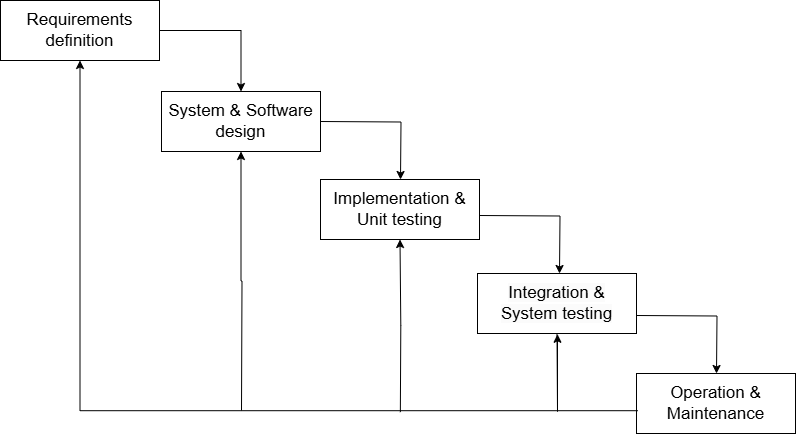

The diagram above was exported from draw.io. Its source (the exported page's mxGraphModel, read from the mxfile embedded in the PNG):
<mxGraphModel dx="1050" dy="565" grid="0" gridSize="10" guides="1" tooltips="1" connect="1" arrows="1" fold="1" page="1" pageScale="1" pageWidth="827" pageHeight="1169" math="0" shadow="0">
  <root>
    <mxCell id="0" />
    <mxCell id="1" parent="0" />
    <mxCell id="3qsjuVp0jnHA6iFuLBK_-1" value="&lt;font style=&quot;font-size: 17px;&quot;&gt;Requirements definition&lt;/font&gt;" style="rounded=0;whiteSpace=wrap;html=1;" parent="1" vertex="1">
      <mxGeometry x="16" y="22" width="159" height="60" as="geometry" />
    </mxCell>
    <mxCell id="3qsjuVp0jnHA6iFuLBK_-19" style="edgeStyle=orthogonalEdgeStyle;rounded=0;orthogonalLoop=1;jettySize=auto;html=1;exitX=0.5;exitY=1;exitDx=0;exitDy=0;entryX=0.5;entryY=1;entryDx=0;entryDy=0;" parent="1" target="3qsjuVp0jnHA6iFuLBK_-2" edge="1">
      <mxGeometry relative="1" as="geometry">
        <mxPoint x="257" y="432" as="sourcePoint" />
      </mxGeometry>
    </mxCell>
    <mxCell id="3qsjuVp0jnHA6iFuLBK_-2" value="&lt;font style=&quot;font-size: 17px;&quot;&gt;System &amp;amp; Software design&lt;/font&gt;" style="rounded=0;whiteSpace=wrap;html=1;" parent="1" vertex="1">
      <mxGeometry x="177" y="113" width="159" height="60" as="geometry" />
    </mxCell>
    <mxCell id="3qsjuVp0jnHA6iFuLBK_-18" style="edgeStyle=orthogonalEdgeStyle;rounded=0;orthogonalLoop=1;jettySize=auto;html=1;exitX=0.5;exitY=1;exitDx=0;exitDy=0;entryX=0.5;entryY=1;entryDx=0;entryDy=0;" parent="1" target="3qsjuVp0jnHA6iFuLBK_-3" edge="1">
      <mxGeometry relative="1" as="geometry">
        <mxPoint x="415.8461538461538" y="433.6153940054086" as="sourcePoint" />
      </mxGeometry>
    </mxCell>
    <mxCell id="3qsjuVp0jnHA6iFuLBK_-3" value="&lt;font style=&quot;font-size: 17px;&quot;&gt;Implementation &amp;amp; Unit testing&lt;/font&gt;" style="rounded=0;whiteSpace=wrap;html=1;" parent="1" vertex="1">
      <mxGeometry x="336" y="201" width="159" height="60" as="geometry" />
    </mxCell>
    <mxCell id="3qsjuVp0jnHA6iFuLBK_-4" value="&lt;br&gt;&lt;span style=&quot;color: rgb(0, 0, 0); font-family: Helvetica; font-size: 17px; font-style: normal; font-variant-ligatures: normal; font-variant-caps: normal; font-weight: 400; letter-spacing: normal; orphans: 2; text-align: center; text-indent: 0px; text-transform: none; widows: 2; word-spacing: 0px; -webkit-text-stroke-width: 0px; white-space: normal; background-color: rgb(251, 251, 251); text-decoration-thickness: initial; text-decoration-style: initial; text-decoration-color: initial; float: none; display: inline !important;&quot;&gt;Integration &amp;amp; System testing&lt;/span&gt;&lt;div&gt;&lt;br/&gt;&lt;/div&gt;" style="rounded=0;whiteSpace=wrap;html=1;" parent="1" vertex="1">
      <mxGeometry x="493" y="295" width="159" height="60" as="geometry" />
    </mxCell>
    <mxCell id="3qsjuVp0jnHA6iFuLBK_-5" value="&lt;font style=&quot;font-size: 17px;&quot;&gt;Operation &amp;amp; Maintenance&lt;/font&gt;" style="rounded=0;whiteSpace=wrap;html=1;" parent="1" vertex="1">
      <mxGeometry x="652" y="395" width="159" height="60" as="geometry" />
    </mxCell>
    <mxCell id="3qsjuVp0jnHA6iFuLBK_-6" value="" style="endArrow=classic;html=1;rounded=0;entryX=0.5;entryY=1;entryDx=0;entryDy=0;exitX=0.008;exitY=0.62;exitDx=0;exitDy=0;exitPerimeter=0;edgeStyle=orthogonalEdgeStyle;" parent="1" source="3qsjuVp0jnHA6iFuLBK_-5" target="3qsjuVp0jnHA6iFuLBK_-1" edge="1">
      <mxGeometry width="50" height="50" relative="1" as="geometry">
        <mxPoint x="652" y="428" as="sourcePoint" />
        <mxPoint x="120" y="180" as="targetPoint" />
      </mxGeometry>
    </mxCell>
    <mxCell id="3qsjuVp0jnHA6iFuLBK_-8" value="" style="endArrow=classic;html=1;rounded=0;entryX=0.5;entryY=0;entryDx=0;entryDy=0;exitX=1;exitY=0.5;exitDx=0;exitDy=0;edgeStyle=orthogonalEdgeStyle;" parent="1" source="3qsjuVp0jnHA6iFuLBK_-1" target="3qsjuVp0jnHA6iFuLBK_-2" edge="1">
      <mxGeometry width="50" height="50" relative="1" as="geometry">
        <mxPoint x="177" y="61" as="sourcePoint" />
        <mxPoint x="227" y="11" as="targetPoint" />
      </mxGeometry>
    </mxCell>
    <mxCell id="3qsjuVp0jnHA6iFuLBK_-9" value="" style="endArrow=classic;html=1;rounded=0;entryX=0.5;entryY=0;entryDx=0;entryDy=0;exitX=1;exitY=0.5;exitDx=0;exitDy=0;edgeStyle=orthogonalEdgeStyle;" parent="1" edge="1">
      <mxGeometry width="50" height="50" relative="1" as="geometry">
        <mxPoint x="336" y="143" as="sourcePoint" />
        <mxPoint x="416" y="201" as="targetPoint" />
      </mxGeometry>
    </mxCell>
    <mxCell id="3qsjuVp0jnHA6iFuLBK_-11" value="" style="endArrow=classic;html=1;rounded=0;entryX=0.5;entryY=0;entryDx=0;entryDy=0;exitX=1;exitY=0.5;exitDx=0;exitDy=0;edgeStyle=orthogonalEdgeStyle;" parent="1" edge="1">
      <mxGeometry width="50" height="50" relative="1" as="geometry">
        <mxPoint x="495" y="237" as="sourcePoint" />
        <mxPoint x="575" y="295" as="targetPoint" />
      </mxGeometry>
    </mxCell>
    <mxCell id="3qsjuVp0jnHA6iFuLBK_-12" value="" style="endArrow=classic;html=1;rounded=0;entryX=0.5;entryY=0;entryDx=0;entryDy=0;exitX=1;exitY=0.5;exitDx=0;exitDy=0;edgeStyle=orthogonalEdgeStyle;" parent="1" edge="1">
      <mxGeometry width="50" height="50" relative="1" as="geometry">
        <mxPoint x="652" y="337" as="sourcePoint" />
        <mxPoint x="732" y="395" as="targetPoint" />
      </mxGeometry>
    </mxCell>
    <mxCell id="3qsjuVp0jnHA6iFuLBK_-17" style="rounded=0;orthogonalLoop=1;jettySize=auto;html=1;exitX=0.5;exitY=1;exitDx=0;exitDy=0;entryX=0.5;entryY=1;entryDx=0;entryDy=0;" parent="1" source="3qsjuVp0jnHA6iFuLBK_-4" edge="1">
      <mxGeometry relative="1" as="geometry">
        <mxPoint x="572.9999999999998" y="355.7692307692307" as="targetPoint" />
        <Array as="points">
          <mxPoint x="573" y="433" />
        </Array>
      </mxGeometry>
    </mxCell>
  </root>
</mxGraphModel>